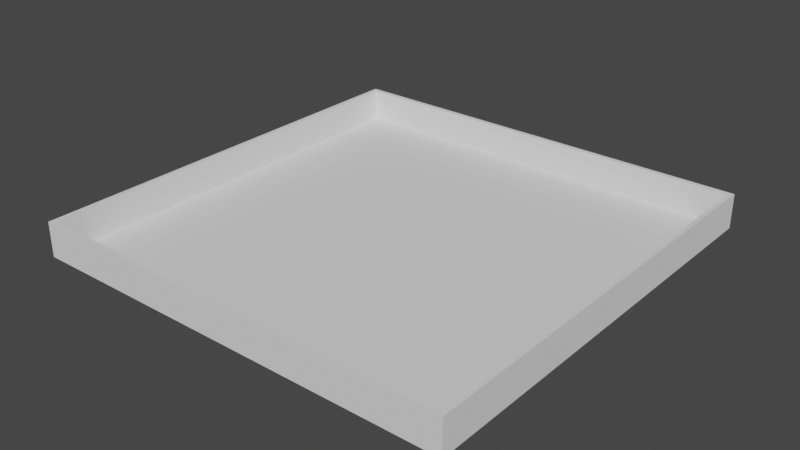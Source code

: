 # Source: Mapa.blend  (saved by Blender 2.93.21; exported with 4.5.12 LTS)
import bpy
from mathutils import Matrix  # noqa: F401  (used for matrix-valued properties, if any)

bpy.ops.wm.read_factory_settings(use_empty=True)
scene = bpy.context.scene
scene.name = 'Scene'

# ---- collections
col_collection = bpy.data.collections.new('Collection'); scene.collection.children.link(col_collection)

# ---- world
world_world = bpy.data.worlds.new('World'); scene.world = world_world
world_world.use_nodes = True; world_world.node_tree.nodes.clear()
_N = world_world.node_tree.nodes; _L = world_world.node_tree.links
n0 = _N.new('ShaderNodeOutputWorld'); n0.name = 'World Output'; n0.location = (300, 300)
n1 = _N.new('ShaderNodeBackground'); n1.name = 'Background'; n1.location = (10, 300)
n1.inputs[0].default_value = (0.05088, 0.05088, 0.05088, 1.0)
_L.new(n1.outputs[0], n0.inputs[0])
n0.is_active_output = True
world_world.color = (0.05088, 0.05088, 0.05088)
world_world.use_sun_shadow = False
world_world.sun_shadow_jitter_overblur = 0.0

# ---- meshes
me_cube_004 = bpy.data.meshes.new('Cube.004')
me_cube_004.from_pydata([(-0.5, -0.5, -0.5), (-0.49, -0.49, 0.5), (-0.5, 0.5, -0.5), (-0.49, 0.49, 0.5), (0.5, -0.5, -0.5), (0.49, -0.49, 0.5), (0.5, 0.5, -0.5), (0.49, 0.49, 0.5), (-0.5, -0.5, 15.5), (-0.5, 0.5, 15.5), (0.5, 0.5, 15.5), (0.5, -0.5, 15.5), (-0.49, -0.49, 15.5), (-0.49, 0.49, 15.5), (0.49, 0.49, 15.5), (0.49, -0.49, 15.5)], [], [(4, 11, 8, 0), (0, 8, 9, 2), (2, 9, 10, 6), (2, 6, 4, 0), (7, 3, 1, 5), (3, 7, 14, 13), (5, 1, 12, 15), (12, 13, 9, 8), (13, 14, 10, 9), (14, 15, 11, 10), (15, 12, 8, 11), (7, 5, 15, 14), (1, 3, 13, 12), (6, 10, 11, 4)])
_uv = me_cube_004.uv_layers.new(name='UVMap')
_uv.uv.foreach_set('vector', [0.375, 0.75, 0.625, 0.75, 0.625, 1.0, 0.375, 1.0, 0.375, 0.0, 0.625, 0.0, 0.625, 0.25, 0.375, 0.25, 0.375, 0.25, 0.625, 0.25, 0.625, 0.5, 0.375, 0.5, 0.125, 0.5, 0.375, 0.5, 0.375, 0.75, 0.125, 0.75, 0.6275, 0.5025, 0.8725, 0.5025, 0.8725, 0.7475, 0.6275, 0.7475, 0.8725, 0.5025, 0.6275, 0.5025, 0.6275, 0.5025, 0.8725, 0.5025, 0.6275, 0.7475, 0.8725, 0.7475, 0.8725, 0.7475, 0.6275, 0.7475, 0.8725, 0.7475, 0.8725, 0.5025, 0.875, 0.5, 0.875, 0.75, 0.8725, 0.5025, 0.6275, 0.5025, 0.625, 0.5, 0.875, 0.5, 0.6275, 0.5025, 0.6275, 0.7475, 0.625, 0.75, 0.625, 0.5, 0.6275, 0.7475, 0.8725, 0.7475, 0.875, 0.75, 0.625, 0.75, 0.6275, 0.5025, 0.6275, 0.7475, 0.6275, 0.7475, 0.6275, 0.5025, 0.8725, 0.7475, 0.8725, 0.5025, 0.8725, 0.5025, 0.8725, 0.7475, 0.375, 0.5, 0.625, 0.5, 0.625, 0.75, 0.375, 0.75])
me_cube_004.use_remesh_fix_poles = True
me_cube_004.use_remesh_preserve_attributes = False
me_cube_004.update()

# ---- objects
ob_cube = bpy.data.objects.new('Cube', me_cube_004)

# ---- transforms, parenting, visibility, modifiers, constraints
ob_cube.location = (0.0, 0.0, 0.0)
ob_cube.scale = (200.0, 200.0, 1.0)

# ---- collection membership
col_collection.objects.link(ob_cube)

# ---- scene / render settings (as saved in the file)
scene.frame_start = 1; scene.frame_end = 250; scene.frame_set(1)
scene.render.engine = 'BLENDER_EEVEE_NEXT'
scene.cycles.use_denoising = False
scene.cycles.samples = 128
scene.cycles.sampling_pattern = 'TABULATED_SOBOL'
scene.cycles.use_adaptive_sampling = False
scene.cycles.use_light_tree = False
scene.view_settings.view_transform = 'Filmic'
bpy.context.view_layer.update()

# ---- added for rendering (the .blend has no active camera and no usable light): camera, sun
cam_auto = bpy.data.cameras.new('AutoCamera')
cam_auto.lens = 50.0
cam_auto.sensor_width = 36.0
cam_auto.clip_end = 4600.04
ob_auto_camera = bpy.data.objects.new('AutoCamera', cam_auto)
scene.collection.objects.link(ob_auto_camera)
ob_auto_camera.location = (262.111, -314.534, 217.189)
ob_auto_camera.rotation_euler = (1.09748, -7.21219e-08, 0.694738)
scene.camera = ob_auto_camera
light_auto_sun = bpy.data.lights.new('AutoSun', 'SUN')
light_auto_sun.energy = 3.0
light_auto_sun.angle = 0.0523599
ob_auto_sun = bpy.data.objects.new('AutoSun', light_auto_sun)
scene.collection.objects.link(ob_auto_sun)
ob_auto_sun.rotation_euler = (0.872665, 0.174533, 0.523599)
bpy.context.view_layer.update()
